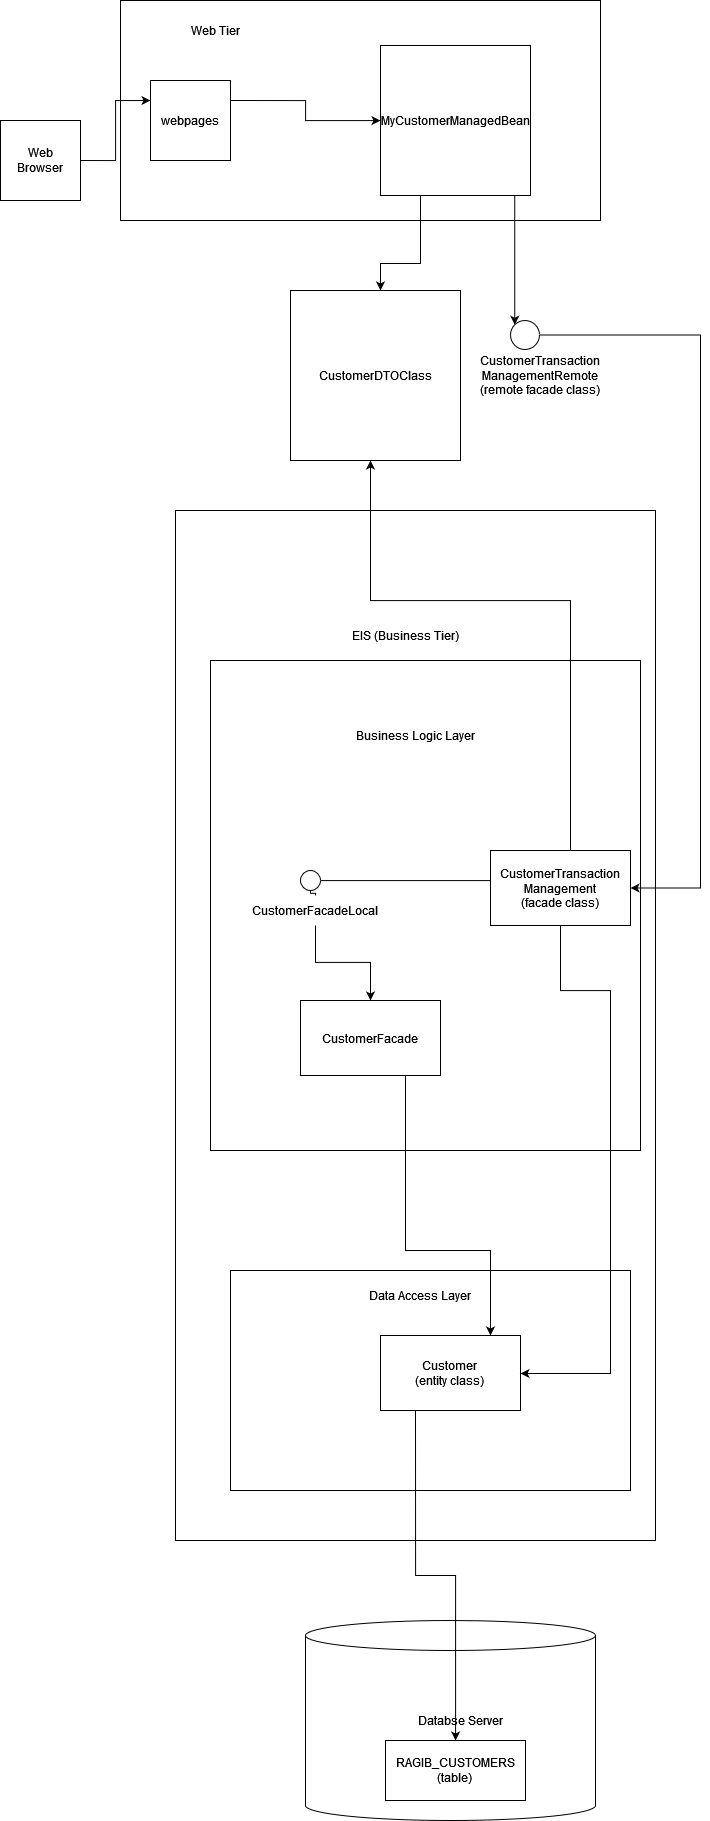

The diagram above was exported from draw.io. Its source (the exported page's mxGraphModel, read from the mxfile embedded in the PNG):
<mxGraphModel dx="1858" dy="689" grid="1" gridSize="10" guides="1" tooltips="1" connect="1" arrows="1" fold="1" page="1" pageScale="1" pageWidth="850" pageHeight="1100" math="0" shadow="0">
  <root>
    <mxCell id="0" />
    <mxCell id="1" parent="0" />
    <mxCell id="8azswIwTtEGh8bmxYIAu-10" value="" style="rounded=0;whiteSpace=wrap;html=1;" parent="1" vertex="1">
      <mxGeometry x="180" y="60" width="480" height="220" as="geometry" />
    </mxCell>
    <mxCell id="8azswIwTtEGh8bmxYIAu-26" style="edgeStyle=orthogonalEdgeStyle;rounded=0;orthogonalLoop=1;jettySize=auto;html=1;exitX=1;exitY=0.5;exitDx=0;exitDy=0;entryX=0;entryY=0.25;entryDx=0;entryDy=0;" parent="1" source="8azswIwTtEGh8bmxYIAu-1" target="8azswIwTtEGh8bmxYIAu-5" edge="1">
      <mxGeometry relative="1" as="geometry" />
    </mxCell>
    <mxCell id="8azswIwTtEGh8bmxYIAu-1" value="" style="whiteSpace=wrap;html=1;aspect=fixed;" parent="1" vertex="1">
      <mxGeometry x="60" y="180" width="80" height="80" as="geometry" />
    </mxCell>
    <mxCell id="8azswIwTtEGh8bmxYIAu-3" value="Web Browser" style="text;html=1;strokeColor=none;fillColor=none;align=center;verticalAlign=middle;whiteSpace=wrap;rounded=0;" parent="1" vertex="1">
      <mxGeometry x="70" y="205" width="60" height="30" as="geometry" />
    </mxCell>
    <mxCell id="8azswIwTtEGh8bmxYIAu-4" value="Web Tier" style="text;html=1;strokeColor=none;fillColor=none;align=center;verticalAlign=middle;whiteSpace=wrap;rounded=0;" parent="1" vertex="1">
      <mxGeometry x="245" y="75" width="60" height="30" as="geometry" />
    </mxCell>
    <mxCell id="8azswIwTtEGh8bmxYIAu-28" style="edgeStyle=orthogonalEdgeStyle;rounded=0;orthogonalLoop=1;jettySize=auto;html=1;exitX=1;exitY=0.25;exitDx=0;exitDy=0;" parent="1" source="8azswIwTtEGh8bmxYIAu-5" target="9JGubjV86cY9P40QtlcI-1" edge="1">
      <mxGeometry relative="1" as="geometry">
        <mxPoint x="337.5" y="230" as="targetPoint" />
      </mxGeometry>
    </mxCell>
    <mxCell id="8azswIwTtEGh8bmxYIAu-5" value="webpages" style="whiteSpace=wrap;html=1;aspect=fixed;" parent="1" vertex="1">
      <mxGeometry x="210" y="140" width="80" height="80" as="geometry" />
    </mxCell>
    <mxCell id="8azswIwTtEGh8bmxYIAu-22" value="" style="shape=cylinder3;whiteSpace=wrap;html=1;boundedLbl=1;backgroundOutline=1;size=15;" parent="1" vertex="1">
      <mxGeometry x="365" y="1680" width="290" height="200" as="geometry" />
    </mxCell>
    <mxCell id="9JGubjV86cY9P40QtlcI-24" style="edgeStyle=elbowEdgeStyle;rounded=0;orthogonalLoop=1;jettySize=auto;html=1;entryX=0;entryY=0;entryDx=0;entryDy=0;elbow=vertical;" parent="1" source="9JGubjV86cY9P40QtlcI-1" target="9JGubjV86cY9P40QtlcI-10" edge="1">
      <mxGeometry relative="1" as="geometry">
        <Array as="points">
          <mxPoint x="550" y="220" />
          <mxPoint x="515" y="280" />
          <mxPoint x="640" y="180" />
        </Array>
      </mxGeometry>
    </mxCell>
    <mxCell id="9JGubjV86cY9P40QtlcI-1" value="MyCustomerManagedBean" style="whiteSpace=wrap;html=1;aspect=fixed;" parent="1" vertex="1">
      <mxGeometry x="440" y="105" width="150" height="150" as="geometry" />
    </mxCell>
    <mxCell id="9JGubjV86cY9P40QtlcI-4" value="" style="rounded=0;whiteSpace=wrap;html=1;" parent="1" vertex="1">
      <mxGeometry x="235" y="570" width="480" height="1030" as="geometry" />
    </mxCell>
    <mxCell id="9JGubjV86cY9P40QtlcI-5" value="" style="rounded=0;whiteSpace=wrap;html=1;" parent="1" vertex="1">
      <mxGeometry x="270" y="720" width="430" height="490" as="geometry" />
    </mxCell>
    <mxCell id="9JGubjV86cY9P40QtlcI-6" value="EIS (Business Tier)" style="text;html=1;strokeColor=none;fillColor=none;align=center;verticalAlign=middle;whiteSpace=wrap;rounded=0;" parent="1" vertex="1">
      <mxGeometry x="370" y="680" width="190" height="30" as="geometry" />
    </mxCell>
    <mxCell id="9JGubjV86cY9P40QtlcI-7" value="Business Logic Layer" style="text;html=1;strokeColor=none;fillColor=none;align=center;verticalAlign=middle;whiteSpace=wrap;rounded=0;" parent="1" vertex="1">
      <mxGeometry x="380" y="780" width="190" height="30" as="geometry" />
    </mxCell>
    <mxCell id="9JGubjV86cY9P40QtlcI-29" style="edgeStyle=elbowEdgeStyle;rounded=0;orthogonalLoop=1;jettySize=auto;elbow=vertical;html=1;entryX=0;entryY=0.5;entryDx=0;entryDy=0;" parent="1" source="9JGubjV86cY9P40QtlcI-8" target="9JGubjV86cY9P40QtlcI-11" edge="1">
      <mxGeometry relative="1" as="geometry" />
    </mxCell>
    <mxCell id="9JGubjV86cY9P40QtlcI-8" value="&lt;div&gt;CustomerTransaction&lt;/div&gt;&lt;div&gt;Management&lt;/div&gt;&lt;div&gt;(facade class)&lt;br&gt;&lt;/div&gt;" style="rounded=0;whiteSpace=wrap;html=1;" parent="1" vertex="1">
      <mxGeometry x="550" y="910" width="140" height="75" as="geometry" />
    </mxCell>
    <mxCell id="9JGubjV86cY9P40QtlcI-9" value="CustomerFacade" style="rounded=0;whiteSpace=wrap;html=1;" parent="1" vertex="1">
      <mxGeometry x="360" y="1060" width="140" height="75" as="geometry" />
    </mxCell>
    <mxCell id="9JGubjV86cY9P40QtlcI-28" style="edgeStyle=elbowEdgeStyle;rounded=0;orthogonalLoop=1;jettySize=auto;elbow=vertical;html=1;" parent="1" source="9JGubjV86cY9P40QtlcI-10" target="9JGubjV86cY9P40QtlcI-8" edge="1">
      <mxGeometry relative="1" as="geometry">
        <Array as="points">
          <mxPoint x="760" y="740" />
          <mxPoint x="380" y="1010" />
          <mxPoint x="610" y="1030" />
          <mxPoint x="640" y="800" />
        </Array>
      </mxGeometry>
    </mxCell>
    <mxCell id="9JGubjV86cY9P40QtlcI-10" value="" style="ellipse;whiteSpace=wrap;html=1;aspect=fixed;" parent="1" vertex="1">
      <mxGeometry x="570" y="380" width="29" height="29" as="geometry" />
    </mxCell>
    <mxCell id="9JGubjV86cY9P40QtlcI-31" style="edgeStyle=elbowEdgeStyle;rounded=0;orthogonalLoop=1;jettySize=auto;elbow=vertical;html=1;startArrow=none;" parent="1" source="9JGubjV86cY9P40QtlcI-30" target="9JGubjV86cY9P40QtlcI-9" edge="1">
      <mxGeometry relative="1" as="geometry" />
    </mxCell>
    <mxCell id="9JGubjV86cY9P40QtlcI-11" value="" style="ellipse;whiteSpace=wrap;html=1;aspect=fixed;" parent="1" vertex="1">
      <mxGeometry x="360" y="930" width="20" height="20" as="geometry" />
    </mxCell>
    <mxCell id="9JGubjV86cY9P40QtlcI-13" value="" style="rounded=0;whiteSpace=wrap;html=1;" parent="1" vertex="1">
      <mxGeometry x="290" y="1330" width="400" height="220" as="geometry" />
    </mxCell>
    <mxCell id="9JGubjV86cY9P40QtlcI-14" value="Data Access Layer" style="text;html=1;strokeColor=none;fillColor=none;align=center;verticalAlign=middle;whiteSpace=wrap;rounded=0;" parent="1" vertex="1">
      <mxGeometry x="390" y="1340" width="180" height="30" as="geometry" />
    </mxCell>
    <mxCell id="dM-Oi0ZRflgufAqg8Qtk-7" style="edgeStyle=orthogonalEdgeStyle;rounded=0;orthogonalLoop=1;jettySize=auto;html=1;exitX=0.25;exitY=1;exitDx=0;exitDy=0;" edge="1" parent="1" source="9JGubjV86cY9P40QtlcI-15" target="9JGubjV86cY9P40QtlcI-17">
      <mxGeometry relative="1" as="geometry" />
    </mxCell>
    <mxCell id="9JGubjV86cY9P40QtlcI-15" value="&lt;div&gt;Customer&lt;/div&gt;&lt;div&gt;(entity class)&lt;br&gt;&lt;/div&gt;" style="rounded=0;whiteSpace=wrap;html=1;" parent="1" vertex="1">
      <mxGeometry x="440" y="1395" width="140" height="75" as="geometry" />
    </mxCell>
    <mxCell id="9JGubjV86cY9P40QtlcI-16" value="Databse Server" style="text;html=1;strokeColor=none;fillColor=none;align=center;verticalAlign=middle;whiteSpace=wrap;rounded=0;" parent="1" vertex="1">
      <mxGeometry x="425" y="1765" width="190" height="30" as="geometry" />
    </mxCell>
    <mxCell id="9JGubjV86cY9P40QtlcI-17" value="&lt;div&gt;RAGIB_CUSTOMERS&lt;/div&gt;&lt;div&gt;(table)&lt;br&gt;&lt;/div&gt;" style="rounded=0;whiteSpace=wrap;html=1;" parent="1" vertex="1">
      <mxGeometry x="445" y="1800" width="140" height="60" as="geometry" />
    </mxCell>
    <mxCell id="9JGubjV86cY9P40QtlcI-22" style="edgeStyle=orthogonalEdgeStyle;rounded=0;orthogonalLoop=1;jettySize=auto;html=1;" parent="1" source="9JGubjV86cY9P40QtlcI-1" target="PTfuNuuR5u1EQyOtB_FC-4" edge="1">
      <mxGeometry relative="1" as="geometry">
        <mxPoint x="350" y="700" as="targetPoint" />
        <Array as="points">
          <mxPoint x="480" y="323" />
          <mxPoint x="440" y="323" />
        </Array>
      </mxGeometry>
    </mxCell>
    <mxCell id="9JGubjV86cY9P40QtlcI-27" value="&lt;div&gt;CustomerTransaction&lt;/div&gt;&lt;div&gt;ManagementRemote&lt;/div&gt;&lt;div&gt;(remote facade class)&lt;/div&gt;" style="text;html=1;strokeColor=none;fillColor=none;align=center;verticalAlign=middle;whiteSpace=wrap;rounded=0;" parent="1" vertex="1">
      <mxGeometry x="530" y="400" width="140" height="70" as="geometry" />
    </mxCell>
    <mxCell id="9JGubjV86cY9P40QtlcI-34" style="edgeStyle=orthogonalEdgeStyle;rounded=0;orthogonalLoop=1;jettySize=auto;elbow=vertical;html=1;" parent="1" source="9JGubjV86cY9P40QtlcI-8" target="PTfuNuuR5u1EQyOtB_FC-4" edge="1">
      <mxGeometry relative="1" as="geometry">
        <Array as="points">
          <mxPoint x="630" y="660" />
          <mxPoint x="430" y="660" />
        </Array>
      </mxGeometry>
    </mxCell>
    <mxCell id="PTfuNuuR5u1EQyOtB_FC-4" value="CustomerDTOClass" style="whiteSpace=wrap;html=1;aspect=fixed;" parent="1" vertex="1">
      <mxGeometry x="350" y="350" width="170" height="170" as="geometry" />
    </mxCell>
    <mxCell id="9JGubjV86cY9P40QtlcI-33" style="edgeStyle=elbowEdgeStyle;rounded=0;orthogonalLoop=1;jettySize=auto;elbow=vertical;html=1;exitX=0.75;exitY=1;exitDx=0;exitDy=0;" parent="1" source="9JGubjV86cY9P40QtlcI-9" target="9JGubjV86cY9P40QtlcI-15" edge="1">
      <mxGeometry relative="1" as="geometry">
        <mxPoint x="565" y="1223" as="targetPoint" />
        <Array as="points">
          <mxPoint x="550" y="1310" />
        </Array>
      </mxGeometry>
    </mxCell>
    <mxCell id="4aAPEmUdFDsLDUeaeYwX-2" style="edgeStyle=orthogonalEdgeStyle;rounded=0;orthogonalLoop=1;jettySize=auto;elbow=vertical;html=1;" parent="1" source="9JGubjV86cY9P40QtlcI-8" target="9JGubjV86cY9P40QtlcI-15" edge="1">
      <mxGeometry relative="1" as="geometry">
        <Array as="points">
          <mxPoint x="620" y="1050" />
          <mxPoint x="670" y="1050" />
          <mxPoint x="670" y="1433" />
        </Array>
        <mxPoint x="415" y="1057.5" as="sourcePoint" />
        <mxPoint x="270" y="1380.0769230769229" as="targetPoint" />
      </mxGeometry>
    </mxCell>
    <mxCell id="9JGubjV86cY9P40QtlcI-30" value="CustomerFacadeLocal" style="text;html=1;strokeColor=none;fillColor=none;align=center;verticalAlign=middle;whiteSpace=wrap;rounded=0;" parent="1" vertex="1">
      <mxGeometry x="280" y="955" width="190" height="30" as="geometry" />
    </mxCell>
    <mxCell id="dM-Oi0ZRflgufAqg8Qtk-5" value="" style="edgeStyle=elbowEdgeStyle;rounded=0;orthogonalLoop=1;jettySize=auto;elbow=vertical;html=1;endArrow=none;" edge="1" parent="1" source="9JGubjV86cY9P40QtlcI-11" target="9JGubjV86cY9P40QtlcI-30">
      <mxGeometry relative="1" as="geometry">
        <mxPoint x="370" y="950" as="sourcePoint" />
        <mxPoint x="540" y="1070" as="targetPoint" />
      </mxGeometry>
    </mxCell>
  </root>
</mxGraphModel>